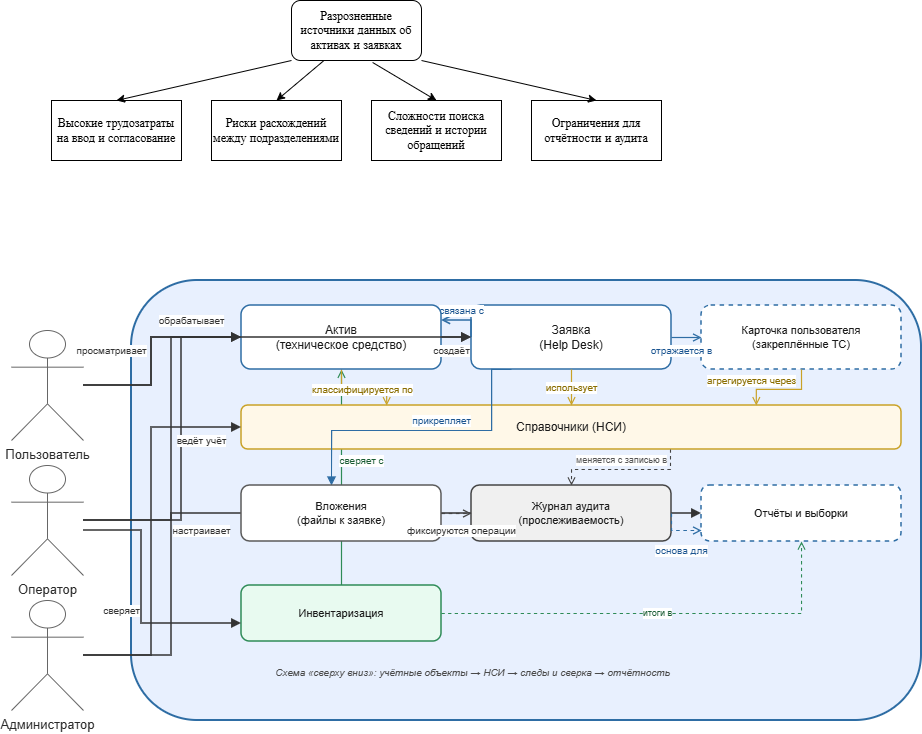

The diagram above was exported from draw.io. Its source (the exported page's mxGraphModel, read from the mxfile embedded in the PNG):
<mxGraphModel dx="707" dy="1412" grid="1" gridSize="10" guides="1" tooltips="1" connect="1" arrows="1" fold="1" page="1" pageScale="1" pageWidth="827" pageHeight="1169" math="0" shadow="0">
  <root>
    <mxCell id="0" />
    <mxCell id="1" parent="0" />
    <mxCell id="RYTlqU4lTVW8zkWh5MAq-57" parent="1" style="rounded=1;whiteSpace=wrap;html=1;align=center;verticalAlign=top;spacingTop=10;fillColor=#E8F0FE;strokeColor=#2E6DA4;strokeWidth=2;fontFamily=Arial;fontSize=14;fontColor=#1A1A1A;fontStyle=1" value="" vertex="1">
      <mxGeometry height="440" width="790" x="180" y="540" as="geometry" />
    </mxCell>
    <mxCell id="RYTlqU4lTVW8zkWh5MAq-86" edge="1" parent="1" source="RYTlqU4lTVW8zkWh5MAq-69" style="edgeStyle=orthogonalEdgeStyle;rounded=0;orthogonalLoop=1;jettySize=auto;html=1;endArrow=open;endFill=0;strokeColor=#2E8B57;strokeWidth=1.2;fontFamily=Arial;fontSize=10;fontColor=#1A5C34;exitX=0.5;exitY=0;entryX=0.5;entryY=1;entryDx=0;entryDy=0;" target="RYTlqU4lTVW8zkWh5MAq-62" value="сверяет с">
      <mxGeometry relative="1" x="0.1574" y="-20" as="geometry">
        <mxPoint as="offset" />
      </mxGeometry>
    </mxCell>
    <mxCell id="FU-5UiRQVn0BHcT_cadh-1" parent="1" style="rounded=1;whiteSpace=wrap;html=1;" value="Разрозненные источники данных об активах и заявках" vertex="1">
      <mxGeometry height="60" width="130" x="340" y="260" as="geometry" />
    </mxCell>
    <mxCell id="FU-5UiRQVn0BHcT_cadh-2" parent="1" style="rounded=0;whiteSpace=wrap;html=1;" value="Высокие трудозатраты на ввод и согласование" vertex="1">
      <mxGeometry height="60" width="130" x="100" y="360" as="geometry" />
    </mxCell>
    <mxCell id="FU-5UiRQVn0BHcT_cadh-3" parent="1" style="rounded=0;whiteSpace=wrap;html=1;" value="Риски расхождений между подразделениями" vertex="1">
      <mxGeometry height="60" width="130" x="260" y="360" as="geometry" />
    </mxCell>
    <mxCell id="FU-5UiRQVn0BHcT_cadh-5" parent="1" style="rounded=0;whiteSpace=wrap;html=1;" value="Сложности поиска сведений и истории обращений" vertex="1">
      <mxGeometry height="60" width="130" x="420" y="360" as="geometry" />
    </mxCell>
    <mxCell id="FU-5UiRQVn0BHcT_cadh-6" parent="1" style="rounded=0;whiteSpace=wrap;html=1;" value="Ограничения для отчётности и аудита" vertex="1">
      <mxGeometry height="60" width="130" x="580" y="360" as="geometry" />
    </mxCell>
    <mxCell id="FU-5UiRQVn0BHcT_cadh-8" edge="1" parent="1" source="FU-5UiRQVn0BHcT_cadh-1" style="endArrow=classic;html=1;rounded=0;exitX=0;exitY=1;exitDx=0;exitDy=0;entryX=0.5;entryY=0;entryDx=0;entryDy=0;" target="FU-5UiRQVn0BHcT_cadh-2" value="">
      <mxGeometry height="50" relative="1" width="50" as="geometry">
        <mxPoint x="370" y="740" as="sourcePoint" />
        <mxPoint x="420" y="690" as="targetPoint" />
      </mxGeometry>
    </mxCell>
    <mxCell id="FU-5UiRQVn0BHcT_cadh-9" edge="1" parent="1" source="FU-5UiRQVn0BHcT_cadh-1" style="endArrow=classic;html=1;rounded=0;exitX=0.25;exitY=1;exitDx=0;exitDy=0;entryX=0.5;entryY=0;entryDx=0;entryDy=0;" target="FU-5UiRQVn0BHcT_cadh-3" value="">
      <mxGeometry height="50" relative="1" width="50" as="geometry">
        <mxPoint x="380" y="670" as="sourcePoint" />
        <mxPoint x="430" y="620" as="targetPoint" />
      </mxGeometry>
    </mxCell>
    <mxCell id="FU-5UiRQVn0BHcT_cadh-10" edge="1" parent="1" source="FU-5UiRQVn0BHcT_cadh-1" style="endArrow=classic;html=1;rounded=0;exitX=0.624;exitY=1.033;exitDx=0;exitDy=0;exitPerimeter=0;entryX=0.5;entryY=0;entryDx=0;entryDy=0;" target="FU-5UiRQVn0BHcT_cadh-5" value="">
      <mxGeometry height="50" relative="1" width="50" as="geometry">
        <mxPoint x="380" y="670" as="sourcePoint" />
        <mxPoint x="430" y="620" as="targetPoint" />
      </mxGeometry>
    </mxCell>
    <mxCell id="FU-5UiRQVn0BHcT_cadh-11" edge="1" parent="1" source="FU-5UiRQVn0BHcT_cadh-1" style="endArrow=classic;html=1;rounded=0;exitX=1;exitY=1;exitDx=0;exitDy=0;entryX=0.5;entryY=0;entryDx=0;entryDy=0;" target="FU-5UiRQVn0BHcT_cadh-6" value="">
      <mxGeometry height="50" relative="1" width="50" as="geometry">
        <mxPoint x="360" y="730" as="sourcePoint" />
        <mxPoint x="410" y="680" as="targetPoint" />
      </mxGeometry>
    </mxCell>
    <mxCell id="RYTlqU4lTVW8zkWh5MAq-58" parent="1" style="text;html=1;strokeColor=none;fillColor=none;align=right;verticalAlign=middle;fontFamily=Arial;fontSize=10;fontColor=#4A4A4A;fontStyle=2" value="Схема «сверху вниз»: учётные объекты → НСИ → следы и сверка → отчётность" vertex="1">
      <mxGeometry height="24" width="580" x="140" y="920" as="geometry" />
    </mxCell>
    <mxCell id="RYTlqU4lTVW8zkWh5MAq-59" parent="1" style="shape=umlActor;verticalLabelPosition=bottom;verticalAlign=top;html=1;fontFamily=Arial;fontSize=13;fontColor=#2A2A2A;strokeColor=#666666;fillColor=#FFFFFF;" value="Пользователь" vertex="1">
      <mxGeometry height="110" width="72" x="60" y="590" as="geometry" />
    </mxCell>
    <mxCell id="RYTlqU4lTVW8zkWh5MAq-60" parent="1" style="shape=umlActor;verticalLabelPosition=bottom;verticalAlign=top;html=1;fontFamily=Arial;fontSize=13;fontColor=#2A2A2A;strokeColor=#666666;fillColor=#FFFFFF;" value="Оператор" vertex="1">
      <mxGeometry height="110" width="72" x="60" y="725" as="geometry" />
    </mxCell>
    <mxCell id="RYTlqU4lTVW8zkWh5MAq-61" parent="1" style="shape=umlActor;verticalLabelPosition=bottom;verticalAlign=top;html=1;fontFamily=Arial;fontSize=13;fontColor=#2A2A2A;strokeColor=#666666;fillColor=#FFFFFF;" value="Администратор" vertex="1">
      <mxGeometry height="110" width="72" x="60" y="860" as="geometry" />
    </mxCell>
    <mxCell id="RYTlqU4lTVW8zkWh5MAq-63" parent="1" style="rounded=1;whiteSpace=wrap;html=1;fillColor=#FFFFFF;strokeColor=#2E6DA4;strokeWidth=1.5;fontFamily=Arial;fontSize=12;fontColor=#1A1A1A;align=center;verticalAlign=middle;" value="Заявка&#10;(Help Desk)" vertex="1">
      <mxGeometry height="64" width="200" x="520" y="565" as="geometry" />
    </mxCell>
    <mxCell id="RYTlqU4lTVW8zkWh5MAq-64" parent="1" style="rounded=1;whiteSpace=wrap;html=1;fillColor=#FFFFFF;strokeColor=#2E6DA4;strokeWidth=1.5;dashed=1;fontFamily=Arial;fontSize=11;fontColor=#1A1A1A;align=center;verticalAlign=middle;" value="Карточка пользователя&#10;(закреплённые ТС)" vertex="1">
      <mxGeometry height="64" width="200" x="750" y="565" as="geometry" />
    </mxCell>
    <mxCell id="RYTlqU4lTVW8zkWh5MAq-65" parent="1" style="rounded=1;whiteSpace=wrap;html=1;fillColor=#FFF8E8;strokeColor=#C9A227;strokeWidth=1.5;fontFamily=Arial;fontSize=12;fontColor=#1A1A1A;align=center;verticalAlign=middle;" value="Справочники (НСИ)" vertex="1">
      <mxGeometry height="44" width="660" x="290" y="665" as="geometry" />
    </mxCell>
    <mxCell id="RYTlqU4lTVW8zkWh5MAq-68" parent="1" style="rounded=1;whiteSpace=wrap;html=1;fillColor=#FFFFFF;strokeColor=#2E6DA4;strokeWidth=1.5;dashed=1;fontFamily=Arial;fontSize=11;fontColor=#1A1A1A;align=center;verticalAlign=middle;" value="Отчёты и выборки" vertex="1">
      <mxGeometry height="56" width="200" x="750" y="745" as="geometry" />
    </mxCell>
    <mxCell id="RYTlqU4lTVW8zkWh5MAq-69" parent="1" style="rounded=1;whiteSpace=wrap;html=1;fillColor=#E8FAF0;strokeColor=#2E8B57;strokeWidth=1.5;fontFamily=Arial;fontSize=11;fontColor=#1A1A1A;align=center;verticalAlign=middle;" value="Инвентаризация" vertex="1">
      <mxGeometry height="56" width="200" x="290" y="845" as="geometry" />
    </mxCell>
    <mxCell id="RYTlqU4lTVW8zkWh5MAq-70" edge="1" parent="1" source="RYTlqU4lTVW8zkWh5MAq-59" style="edgeStyle=orthogonalEdgeStyle;rounded=0;orthogonalLoop=1;jettySize=auto;html=1;endArrow=block;endFill=1;strokeColor=#333333;strokeWidth=1.5;fontFamily=Arial;fontSize=10;fontColor=#333333;exitX=1;exitY=0.5;entryX=0;entryY=0.5;" target="RYTlqU4lTVW8zkWh5MAq-62" value="просматривает">
      <mxGeometry relative="1" x="-0.7282" y="35" as="geometry">
        <mxPoint as="offset" />
        <Array as="points">
          <mxPoint x="200" y="645" />
          <mxPoint x="200" y="597" />
        </Array>
      </mxGeometry>
    </mxCell>
    <mxCell id="RYTlqU4lTVW8zkWh5MAq-72" edge="1" parent="1" source="RYTlqU4lTVW8zkWh5MAq-60" style="edgeStyle=orthogonalEdgeStyle;rounded=0;orthogonalLoop=1;jettySize=auto;html=1;endArrow=block;endFill=1;strokeColor=#333333;strokeWidth=1.5;fontFamily=Arial;fontSize=10;fontColor=#333333;exitX=1;exitY=0.5;entryX=0;entryY=0.5;" target="RYTlqU4lTVW8zkWh5MAq-63" value="обрабатывает">
      <mxGeometry relative="1" x="0.0193" y="17" as="geometry">
        <mxPoint as="offset" />
        <Array as="points">
          <mxPoint x="230" y="780" />
          <mxPoint x="230" y="597" />
        </Array>
      </mxGeometry>
    </mxCell>
    <mxCell id="RYTlqU4lTVW8zkWh5MAq-73" edge="1" parent="1" source="RYTlqU4lTVW8zkWh5MAq-60" style="edgeStyle=orthogonalEdgeStyle;rounded=0;orthogonalLoop=1;jettySize=auto;html=1;endArrow=block;endFill=1;strokeColor=#333333;strokeWidth=1.5;fontFamily=Arial;fontSize=10;fontColor=#333333;exitX=1;exitY=0.5;entryX=0;entryY=0.5;" target="RYTlqU4lTVW8zkWh5MAq-62" value="ведёт учёт">
      <mxGeometry relative="1" x="-0.0147" y="-30" as="geometry">
        <mxPoint as="offset" />
        <Array as="points">
          <mxPoint x="220" y="780" />
          <mxPoint x="220" y="597" />
        </Array>
      </mxGeometry>
    </mxCell>
    <mxCell id="RYTlqU4lTVW8zkWh5MAq-74" edge="1" parent="1" style="edgeStyle=orthogonalEdgeStyle;rounded=0;orthogonalLoop=1;jettySize=auto;html=1;endArrow=block;endFill=1;strokeColor=#333333;strokeWidth=1.5;fontFamily=Arial;fontSize=10;fontColor=#333333;exitX=1;exitY=0.5;entryX=0;entryY=0.5;" value="сверяет">
      <mxGeometry relative="1" x="0.0998" y="-20" as="geometry">
        <mxPoint as="offset" />
        <Array as="points">
          <mxPoint x="190" y="790" />
          <mxPoint x="190" y="883" />
        </Array>
        <mxPoint x="132" y="790" as="sourcePoint" />
        <mxPoint x="289.9999999999999" y="883" as="targetPoint" />
      </mxGeometry>
    </mxCell>
    <mxCell id="RYTlqU4lTVW8zkWh5MAq-75" edge="1" parent="1" source="RYTlqU4lTVW8zkWh5MAq-61" style="edgeStyle=orthogonalEdgeStyle;rounded=0;orthogonalLoop=1;jettySize=auto;html=1;endArrow=block;endFill=1;strokeColor=#333333;strokeWidth=1.5;fontFamily=Arial;fontSize=10;fontColor=#333333;exitX=1;exitY=0.5;entryX=0;entryY=0.5;" target="RYTlqU4lTVW8zkWh5MAq-65" value="настраивает">
      <mxGeometry relative="1" y="-50" as="geometry">
        <mxPoint as="offset" />
        <Array as="points">
          <mxPoint x="200" y="915" />
          <mxPoint x="200" y="687" />
        </Array>
      </mxGeometry>
    </mxCell>
    <mxCell id="RYTlqU4lTVW8zkWh5MAq-76" edge="1" parent="1" source="RYTlqU4lTVW8zkWh5MAq-61" style="edgeStyle=orthogonalEdgeStyle;rounded=0;orthogonalLoop=1;jettySize=auto;html=1;endArrow=block;endFill=1;strokeColor=#333333;strokeWidth=1.5;fontFamily=Arial;fontSize=10;fontColor=#333333;exitX=1;exitY=0.5;entryX=0;entryY=0.5;" target="RYTlqU4lTVW8zkWh5MAq-68" value="утверждает">
      <mxGeometry relative="1" x="0.2106" y="13" as="geometry">
        <mxPoint as="offset" />
        <Array as="points">
          <mxPoint x="220" y="915" />
          <mxPoint x="220" y="773" />
        </Array>
      </mxGeometry>
    </mxCell>
    <mxCell id="RYTlqU4lTVW8zkWh5MAq-77" edge="1" parent="1" source="RYTlqU4lTVW8zkWh5MAq-63" style="edgeStyle=orthogonalEdgeStyle;rounded=0;orthogonalLoop=1;jettySize=auto;html=1;endArrow=open;endFill=0;strokeColor=#2E6DA4;strokeWidth=1.5;fontFamily=Arial;fontSize=10;fontColor=#1A5490;exitX=0;exitY=0.5;" value="связана с">
      <mxGeometry relative="1" x="0.1483" y="-10" as="geometry">
        <mxPoint as="offset" />
        <Array as="points">
          <mxPoint x="520" y="580" />
          <mxPoint x="490" y="580" />
        </Array>
        <mxPoint x="490" y="580" as="targetPoint" />
      </mxGeometry>
    </mxCell>
    <mxCell id="RYTlqU4lTVW8zkWh5MAq-78" edge="1" parent="1" source="RYTlqU4lTVW8zkWh5MAq-63" style="edgeStyle=orthogonalEdgeStyle;rounded=0;orthogonalLoop=1;jettySize=auto;html=1;endArrow=open;endFill=0;strokeColor=#2E6DA4;strokeWidth=1.2;fontFamily=Arial;fontSize=10;fontColor=#1A5490;exitX=1;exitY=0.5;entryX=0;entryY=0.5;" target="RYTlqU4lTVW8zkWh5MAq-64" value="отражается в">
      <mxGeometry relative="1" x="-0.3333" y="-13" as="geometry">
        <mxPoint as="offset" />
      </mxGeometry>
    </mxCell>
    <mxCell id="RYTlqU4lTVW8zkWh5MAq-79" edge="1" parent="1" source="RYTlqU4lTVW8zkWh5MAq-62" style="edgeStyle=orthogonalEdgeStyle;rounded=0;orthogonalLoop=1;jettySize=auto;html=1;endArrow=open;endFill=0;strokeColor=#C9A227;strokeWidth=1.2;fontFamily=Arial;fontSize=10;fontColor=#8A6D00;exitX=0.5;exitY=1;entryX=0.22;entryY=0;entryDx=0;entryDy=0;" target="RYTlqU4lTVW8zkWh5MAq-65" value="классифицируется по">
      <mxGeometry relative="1" as="geometry" />
    </mxCell>
    <mxCell id="RYTlqU4lTVW8zkWh5MAq-80" edge="1" parent="1" source="RYTlqU4lTVW8zkWh5MAq-63" style="edgeStyle=orthogonalEdgeStyle;rounded=0;orthogonalLoop=1;jettySize=auto;html=1;endArrow=open;endFill=0;strokeColor=#C9A227;strokeWidth=1.2;fontFamily=Arial;fontSize=10;fontColor=#8A6D00;exitX=0.5;exitY=1;entryX=0.5;entryY=0;entryDx=0;entryDy=0;" target="RYTlqU4lTVW8zkWh5MAq-65" value="использует">
      <mxGeometry relative="1" as="geometry" />
    </mxCell>
    <mxCell id="RYTlqU4lTVW8zkWh5MAq-81" edge="1" parent="1" source="RYTlqU4lTVW8zkWh5MAq-64" style="edgeStyle=orthogonalEdgeStyle;rounded=0;orthogonalLoop=1;jettySize=auto;html=1;endArrow=open;endFill=0;strokeColor=#C9A227;strokeWidth=1.2;fontFamily=Arial;fontSize=10;fontColor=#8A6D00;exitX=0.5;exitY=1;entryX=0.78;entryY=0;entryDx=0;entryDy=0;" target="RYTlqU4lTVW8zkWh5MAq-65" value="агрегируется через">
      <mxGeometry relative="1" x="0.6059" y="-10" as="geometry">
        <mxPoint x="5" y="-9" as="offset" />
      </mxGeometry>
    </mxCell>
    <mxCell id="RYTlqU4lTVW8zkWh5MAq-82" edge="1" parent="1" style="edgeStyle=orthogonalEdgeStyle;rounded=0;orthogonalLoop=1;jettySize=auto;html=1;endArrow=block;endFill=1;strokeColor=#2E6DA4;strokeWidth=1.2;fontFamily=Arial;fontSize=10;fontColor=#1A5490;exitX=0.25;exitY=1;entryX=0.5;entryY=0;entryDx=0;entryDy=0;" value="прикрепляет">
      <mxGeometry relative="1" x="-0.1148" y="-10" as="geometry">
        <mxPoint as="offset" />
        <Array as="points">
          <mxPoint x="540" y="629" />
          <mxPoint x="540" y="690" />
          <mxPoint x="380" y="690" />
        </Array>
        <mxPoint x="560" y="629" as="sourcePoint" />
        <mxPoint x="380" y="745" as="targetPoint" />
      </mxGeometry>
    </mxCell>
    <mxCell id="RYTlqU4lTVW8zkWh5MAq-84" edge="1" parent="1" source="RYTlqU4lTVW8zkWh5MAq-65" style="edgeStyle=orthogonalEdgeStyle;rounded=0;orthogonalLoop=1;jettySize=auto;html=1;endArrow=open;endFill=0;dashed=1;strokeColor=#444444;strokeWidth=1.1;fontFamily=Arial;fontSize=9;fontColor=#555555;exitX=0.65;exitY=1;entryX=0.5;entryY=0;entryDx=0;entryDy=0;" target="RYTlqU4lTVW8zkWh5MAq-67" value="меняется с записью в">
      <mxGeometry relative="1" x="0.0229" y="-9" as="geometry">
        <mxPoint as="offset" />
      </mxGeometry>
    </mxCell>
    <mxCell id="RYTlqU4lTVW8zkWh5MAq-87" edge="1" parent="1" source="RYTlqU4lTVW8zkWh5MAq-69" style="edgeStyle=orthogonalEdgeStyle;rounded=0;orthogonalLoop=1;jettySize=auto;html=1;endArrow=open;endFill=0;dashed=1;strokeColor=#2E8B57;strokeWidth=1.1;fontFamily=Arial;fontSize=9;fontColor=#1A5C34;exitX=1;exitY=0.5;entryX=0.5;entryY=1;entryDx=0;entryDy=0;" target="RYTlqU4lTVW8zkWh5MAq-68" value="итоги в">
      <mxGeometry relative="1" as="geometry">
        <Array as="points">
          <mxPoint x="850" y="873" />
          <mxPoint x="850" y="801" />
        </Array>
      </mxGeometry>
    </mxCell>
    <mxCell id="RYTlqU4lTVW8zkWh5MAq-66" parent="1" style="rounded=1;whiteSpace=wrap;html=1;fillColor=#FFFFFF;strokeColor=#5A5A5A;strokeWidth=1.5;fontFamily=Arial;fontSize=11;fontColor=#1A1A1A;align=center;verticalAlign=middle;" value="Вложения&#10;(файлы к заявке)" vertex="1">
      <mxGeometry height="56" width="200" x="290" y="745" as="geometry" />
    </mxCell>
    <mxCell id="RYTlqU4lTVW8zkWh5MAq-67" parent="1" style="rounded=1;whiteSpace=wrap;html=1;fillColor=#F0F0F0;strokeColor=#444444;strokeWidth=1.5;fontFamily=Arial;fontSize=11;fontColor=#1A1A1A;align=center;verticalAlign=middle;" value="Журнал аудита&#10;(прослеживаемость)" vertex="1">
      <mxGeometry height="56" width="200" x="520" y="745" as="geometry" />
    </mxCell>
    <mxCell id="RYTlqU4lTVW8zkWh5MAq-62" parent="1" style="rounded=1;whiteSpace=wrap;html=1;fillColor=#FFFFFF;strokeColor=#2E6DA4;strokeWidth=1.5;fontFamily=Arial;fontSize=12;fontColor=#1A1A1A;align=center;verticalAlign=middle;" value="Актив&#10;(техническое средство)" vertex="1">
      <mxGeometry height="64" width="200" x="290" y="565" as="geometry" />
    </mxCell>
    <mxCell id="RYTlqU4lTVW8zkWh5MAq-71" edge="1" parent="1" source="RYTlqU4lTVW8zkWh5MAq-59" style="edgeStyle=orthogonalEdgeStyle;rounded=0;orthogonalLoop=1;jettySize=auto;html=1;endArrow=block;endFill=1;strokeColor=#333333;strokeWidth=1.5;fontFamily=Arial;fontSize=10;fontColor=#333333;exitX=1;exitY=0.5;entryX=0;entryY=0.5;" target="RYTlqU4lTVW8zkWh5MAq-63" value="создаёт">
      <mxGeometry relative="1" x="0.9083" y="-13" as="geometry">
        <mxPoint as="offset" />
        <Array as="points">
          <mxPoint x="200" y="645" />
          <mxPoint x="200" y="597" />
        </Array>
      </mxGeometry>
    </mxCell>
    <mxCell id="RYTlqU4lTVW8zkWh5MAq-83" edge="1" parent="1" source="RYTlqU4lTVW8zkWh5MAq-66" style="edgeStyle=orthogonalEdgeStyle;rounded=0;orthogonalLoop=1;jettySize=auto;html=1;endArrow=open;endFill=0;dashed=1;strokeColor=#444444;strokeWidth=1.2;fontFamily=Arial;fontSize=10;fontColor=#333333;exitX=1;exitY=0.5;entryX=0;entryY=0.5;" target="RYTlqU4lTVW8zkWh5MAq-67" value="фиксируются операции">
      <mxGeometry relative="1" x="0.3333" y="-17" as="geometry">
        <mxPoint as="offset" />
      </mxGeometry>
    </mxCell>
    <mxCell id="RYTlqU4lTVW8zkWh5MAq-85" edge="1" parent="1" source="RYTlqU4lTVW8zkWh5MAq-67" style="edgeStyle=orthogonalEdgeStyle;rounded=0;orthogonalLoop=1;jettySize=auto;html=1;endArrow=open;endFill=0;dashed=1;strokeColor=#2E6DA4;strokeWidth=1.2;fontFamily=Arial;fontSize=10;fontColor=#1A5490;exitX=1;exitY=0.5;" value="основа для">
      <mxGeometry relative="1" x="0.146" y="-20" as="geometry">
        <mxPoint as="offset" />
        <Array as="points">
          <mxPoint x="720" y="790" />
          <mxPoint x="750" y="790" />
        </Array>
        <mxPoint x="750" y="790" as="targetPoint" />
      </mxGeometry>
    </mxCell>
  </root>
</mxGraphModel>